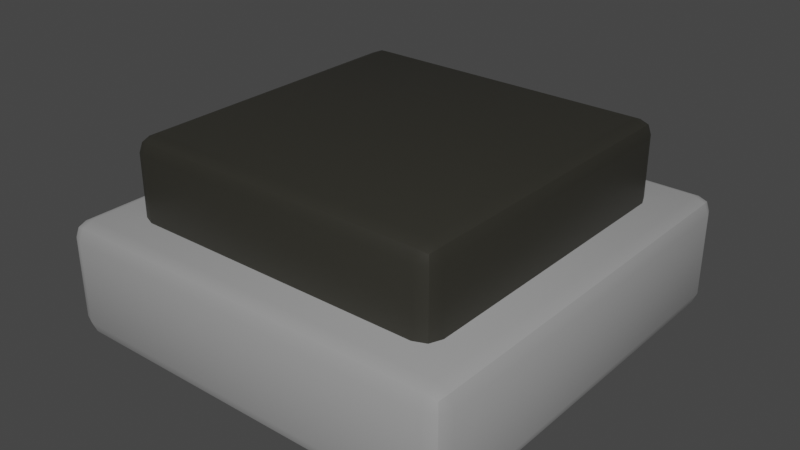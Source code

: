 # Source: Button.blend  (saved by Blender 3.0.42; exported with 4.5.12 LTS)
import bpy
from mathutils import Matrix  # noqa: F401  (used for matrix-valued properties, if any)

bpy.ops.wm.read_factory_settings(use_empty=True)
scene = bpy.context.scene
scene.name = 'Scene'

# ---- collections
col_collection = bpy.data.collections.new('Collection'); scene.collection.children.link(col_collection)

# ---- images (referenced by path relative to the original .blend; pixels are not part of the script)
import os
ASSET_DIR = os.environ.get("B2B_ASSET_DIR", "")  # directory of the original .blend (textures are referenced by path, not embedded)
HERE = os.path.dirname(os.path.abspath(__file__))  # packed textures are extracted next to this script under _unpacked/

def load_image(name, relpath, width, height, colorspace="sRGB"):
    """Load a texture the original file referenced (path relative to the .blend, or extracted next to this script)."""
    p = next((c for c in (os.path.join(HERE, relpath), os.path.join(ASSET_DIR, relpath)) if relpath and os.path.exists(c)), "")
    if p:
        img = bpy.data.images.load(p, check_existing=True)
        img.name = name
    else:  # same state as the original file: an image datablock whose file is absent (Cycles renders it pink)
        img = bpy.data.images.new(name, width, height)
        img.source = "FILE"
        img.filepath = "//" + (relpath or name)
    img.colorspace_settings.name = colorspace
    return img
img_atlas_png = load_image('Atlas.png', '_unpacked/Atlas.0503c194.png', 32, 32, 'sRGB')

# ---- materials (node trees are filled in below, after node groups)
mat_atlas = bpy.data.materials.new('Atlas')
mat_atlas.alpha_threshold = 0.0
mat_atlas.use_transparent_shadow = False
mat_atlas.roughness = 0.5

# ---- node groups
ng_auto_smooth = bpy.data.node_groups.new('Auto Smooth', 'GeometryNodeTree')
_s = ng_auto_smooth.interface.new_socket(name='Geometry', in_out='OUTPUT', socket_type='NodeSocketGeometry')
_s = ng_auto_smooth.interface.new_socket(name='Geometry', in_out='INPUT', socket_type='NodeSocketGeometry')
_s = ng_auto_smooth.interface.new_socket(name='Angle', in_out='INPUT', socket_type='NodeSocketFloat')
_s.subtype = 'ANGLE'
_s.min_value = 0.0
_s.max_value = 3.142
ng_auto_smooth.is_modifier = True
_N = ng_auto_smooth.nodes; _L = ng_auto_smooth.links
n0 = _N.new('NodeGroupOutput'); n0.name = 'Group Output'; n0.location = (480, -100)
n1 = _N.new('NodeGroupInput'); n1.name = 'Group Input'; n1.location = (-420, -300)
n2 = _N.new('NodeGroupInput'); n2.name = 'Group Input.001'; n2.location = (-60, -100)
n3 = _N.new('GeometryNodeSetShadeSmooth'); n3.name = 'Set Shade Smooth'; n3.location = (120, -100)
n3.domain = 'EDGE'
n4 = _N.new('GeometryNodeSetShadeSmooth'); n4.name = 'Set Shade Smooth.001'; n4.location = (300, -100)
n5 = _N.new('GeometryNodeInputMeshEdgeAngle'); n5.name = 'Edge Angle'; n5.location = (-420, -220)
n6 = _N.new('GeometryNodeInputEdgeSmooth'); n6.name = 'Is Edge Smooth'; n6.location = (-60, -160)
n7 = _N.new('GeometryNodeInputShadeSmooth'); n7.name = 'Is Face Smooth'; n7.location = (-240, -340)
n8 = _N.new('FunctionNodeBooleanMath'); n8.name = 'Boolean Math'; n8.location = (-60, -220)
n9 = _N.new('FunctionNodeCompare'); n9.name = 'Compare'; n9.location = (-240, -180)
n9.operation = 'LESS_EQUAL'
_L.new(n5.outputs[0], n9.inputs[0])
_L.new(n4.outputs[0], n0.inputs[0])
_L.new(n1.outputs[1], n9.inputs[1])
_L.new(n9.outputs[0], n8.inputs[0])
_L.new(n7.outputs[0], n8.inputs[1])
_L.new(n2.outputs[0], n3.inputs[0])
_L.new(n6.outputs[0], n3.inputs[1])
_L.new(n3.outputs[0], n4.inputs[0])
_L.new(n8.outputs[0], n3.inputs[2])
n0.is_active_output = True

# ---- material node trees
mat_atlas.use_nodes = True; mat_atlas.node_tree.nodes.clear()
_N = mat_atlas.node_tree.nodes; _L = mat_atlas.node_tree.links
n0 = _N.new('ShaderNodeTexImage'); n0.name = 'Image Texture'; n0.location = (-191, 307)
n0.width = 140
n0.image = img_atlas_png
n0.interpolation = 'Closest'
n1 = _N.new('ShaderNodeOutputMaterial'); n1.name = 'Material Output'; n1.location = (366, 293)
n2 = _N.new('ShaderNodeBsdfPrincipled'); n2.name = 'Principled BSDF'; n2.location = (45, 312)
n2.distribution = 'GGX'
n2.subsurface_method = 'RANDOM_WALK_SKIN'
n2.inputs[3].default_value = 1.45
n2.inputs[27].default_value = (0.0, 0.0, 0.0, 1.0)
n2.inputs[28].default_value = 1.0
_L.new(n0.outputs[0], n2.inputs[0])
_L.new(n2.outputs[0], n1.inputs[0])
n1.is_active_output = True

# ---- world
world_world = bpy.data.worlds.new('World'); scene.world = world_world
world_world.use_nodes = True; world_world.node_tree.nodes.clear()
_N = world_world.node_tree.nodes; _L = world_world.node_tree.links
n0 = _N.new('ShaderNodeOutputWorld'); n0.name = 'World Output'; n0.location = (300, 300)
n1 = _N.new('ShaderNodeBackground'); n1.name = 'Background'; n1.location = (10, 300)
n1.inputs[0].default_value = (0.05088, 0.05088, 0.05088, 1.0)
_L.new(n1.outputs[0], n0.inputs[0])
n0.is_active_output = True
world_world.color = (0.05088, 0.05088, 0.05088)
world_world.use_sun_shadow = False
world_world.sun_shadow_jitter_overblur = 0.0

# ---- meshes
me_cube_509 = bpy.data.meshes.new('Cube.509')
me_cube_509.from_pydata([(0.6071, 0.6611, 0.04318), (0.6611, 0.6071, 0.04318), (0.6071, 0.6071, -0.01082), (0.6453, 0.6453, 0.04318), (0.6383, 0.6383, 0.012), (0.6453, 0.6071, 0.004997), (0.6071, 0.6453, 0.004997), (-0.6071, 0.6611, 0.04318), (-0.6071, 0.6071, -0.01082), (-0.6611, 0.6071, 0.04318), (-0.6071, 0.6453, 0.004997), (-0.6383, 0.6383, 0.012), (-0.6453, 0.6071, 0.004997), (-0.6453, 0.6453, 0.04318), (0.6071, -0.6611, 0.04318), (0.6071, -0.6071, -0.01082), (0.6611, -0.6071, 0.04318), (0.6071, -0.6453, 0.004997), (0.6383, -0.6383, 0.012), (0.6453, -0.6071, 0.004997), (0.6453, -0.6453, 0.04318), (-0.6611, -0.6071, 0.04318), (-0.6071, -0.6071, -0.01082), (-0.6071, -0.6611, 0.04318), (-0.6453, -0.6071, 0.004997), (-0.6383, -0.6383, 0.012), (-0.6071, -0.6453, 0.004997), (-0.6453, -0.6453, 0.04318), (0.6071, 0.6611, 0.3008), (0.6071, 0.6071, 0.3548), (0.6611, 0.6071, 0.3008), (0.6071, 0.6453, 0.339), (0.6383, 0.6383, 0.332), (0.6453, 0.6071, 0.339), (0.6453, 0.6453, 0.3008), (-0.6071, 0.6611, 0.3008), (-0.6611, 0.6071, 0.3008), (-0.6071, 0.6071, 0.3548), (-0.6453, 0.6453, 0.3008), (-0.6383, 0.6383, 0.332), (-0.6453, 0.6071, 0.339), (-0.6071, 0.6453, 0.339), (-0.6611, -0.6071, 0.3008), (-0.6071, -0.6611, 0.3008), (-0.6071, -0.6071, 0.3548), (-0.6453, -0.6453, 0.3008), (-0.6383, -0.6383, 0.332), (-0.6071, -0.6453, 0.339), (-0.6453, -0.6071, 0.339), (0.6071, -0.6611, 0.3008), (0.6611, -0.6071, 0.3008), (0.6071, -0.6071, 0.3548), (0.6453, -0.6453, 0.3008), (0.6383, -0.6383, 0.332), (0.6453, -0.6071, 0.339), (0.6071, -0.6453, 0.339), (0.465, -0.465, 0.605), (0.465, -0.519, 0.551), (0.519, -0.465, 0.551), (0.465, -0.5032, 0.5891), (0.4962, -0.4962, 0.5821), (0.5032, -0.5032, 0.551), (0.5032, -0.465, 0.5891), (-0.519, -0.465, 0.551), (-0.465, -0.519, 0.551), (-0.465, -0.465, 0.605), (-0.5032, -0.5032, 0.551), (-0.4962, -0.4962, 0.5821), (-0.465, -0.5032, 0.5891), (-0.5032, -0.465, 0.5891), (-0.465, 0.519, 0.551), (-0.519, 0.465, 0.551), (-0.465, 0.465, 0.605), (-0.5032, 0.5032, 0.551), (-0.4962, 0.4962, 0.5821), (-0.5032, 0.465, 0.5891), (-0.465, 0.5032, 0.5891), (0.465, 0.519, 0.551), (0.465, 0.465, 0.605), (0.519, 0.465, 0.551), (0.465, 0.5032, 0.5891), (0.4962, 0.4962, 0.5821), (0.5032, 0.465, 0.5891), (0.5032, 0.5032, 0.551), (-0.465, -0.519, 0.3179), (-0.519, -0.465, 0.3179), (-0.5032, -0.5032, 0.3179), (0.519, -0.465, 0.3179), (0.465, -0.519, 0.3179), (0.5032, -0.5032, 0.3179), (-0.519, 0.465, 0.3179), (-0.465, 0.519, 0.3179), (-0.5032, 0.5032, 0.3179), (0.465, 0.519, 0.3179), (0.519, 0.465, 0.3179), (0.5032, 0.5032, 0.3179)], [], [(1, 30, 50, 16), (65, 56, 78, 72), (21, 42, 36, 9), (14, 49, 43, 23), (44, 51, 29, 37), (22, 8, 2, 15), (94, 79, 58, 87), (91, 70, 77, 93), (85, 63, 71, 90), (88, 57, 64, 84), (0, 3, 4, 6), (1, 5, 4, 3), (2, 6, 4, 5), (7, 10, 11, 13), (8, 12, 11, 10), (9, 13, 11, 12), (14, 17, 18, 20), (15, 19, 18, 17), (16, 20, 18, 19), (21, 24, 25, 27), (22, 26, 25, 24), (23, 27, 25, 26), (28, 31, 32, 34), (29, 33, 32, 31), (30, 34, 32, 33), (35, 38, 39, 41), (36, 40, 39, 38), (37, 41, 39, 40), (42, 45, 46, 48), (43, 47, 46, 45), (44, 48, 46, 47), (49, 52, 53, 55), (50, 54, 53, 52), (51, 55, 53, 54), (56, 59, 60, 62), (57, 61, 60, 59), (58, 62, 60, 61), (63, 66, 67, 69), (64, 68, 67, 66), (65, 69, 67, 68), (70, 73, 74, 76), (71, 75, 74, 73), (72, 76, 74, 75), (77, 80, 81, 83), (78, 82, 81, 80), (79, 83, 81, 82), (2, 8, 10, 6), (6, 10, 7, 0), (8, 22, 24, 12), (12, 24, 21, 9), (22, 15, 17, 26), (26, 17, 14, 23), (15, 2, 5, 19), (19, 5, 1, 16), (28, 35, 41, 31), (31, 41, 37, 29), (36, 42, 48, 40), (40, 48, 44, 37), (43, 49, 55, 47), (47, 55, 51, 44), (50, 30, 33, 54), (54, 33, 29, 51), (16, 50, 52, 20), (20, 52, 49, 14), (30, 1, 3, 34), (34, 3, 0, 28), (9, 36, 38, 13), (13, 38, 35, 7), (42, 21, 27, 45), (45, 27, 23, 43), (63, 85, 86, 66), (66, 86, 84, 64), (64, 57, 59, 68), (68, 59, 56, 65), (90, 71, 73, 92), (92, 73, 70, 91), (87, 58, 61, 89), (89, 61, 57, 88), (79, 94, 95, 83), (83, 95, 93, 77), (71, 63, 69, 75), (75, 69, 65, 72), (58, 79, 82, 62), (62, 82, 78, 56), (77, 70, 76, 80), (80, 76, 72, 78), (7, 35, 28, 0)])
me_cube_509.polygons.foreach_set('use_smooth', [True] * 87)
_uv = me_cube_509.uv_layers.new(name='UVMap')
_uv.uv.foreach_set('vector', [0.01074, 0.7998, 0.01074, 0.7998, 0.01074, 0.7998, 0.01074, 0.7998, 0.0459, 0.9824, 0.0459, 0.9824, 0.0459, 0.9824, 0.0459, 0.9824, 0.01074, 0.7998, 0.01074, 0.7998, 0.01074, 0.7998, 0.01074, 0.7998, 0.01074, 0.7998, 0.01074, 0.7998, 0.01074, 0.7998, 0.01074, 0.7998, 0.01074, 0.7998, 0.01074, 0.7998, 0.01074, 0.7998, 0.01074, 0.7998, 0.01074, 0.7998, 0.01074, 0.7998, 0.01074, 0.7998, 0.01074, 0.7998, 0.0459, 0.9824, 0.0459, 0.9824, 0.0459, 0.9824, 0.0459, 0.9824, 0.0459, 0.9824, 0.0459, 0.9824, 0.0459, 0.9824, 0.0459, 0.9824, 0.0459, 0.9824, 0.0459, 0.9824, 0.0459, 0.9824, 0.0459, 0.9824, 0.0459, 0.9824, 0.0459, 0.9824, 0.0459, 0.9824, 0.0459, 0.9824, 0.01074, 0.7998, 0.01074, 0.7998, 0.01074, 0.7998, 0.01074, 0.7998, 0.01074, 0.7998, 0.01074, 0.7998, 0.01074, 0.7998, 0.01074, 0.7998, 0.01074, 0.7998, 0.01074, 0.7998, 0.01074, 0.7998, 0.01074, 0.7998, 0.01074, 0.7998, 0.01074, 0.7998, 0.01074, 0.7998, 0.01074, 0.7998, 0.01074, 0.7998, 0.01074, 0.7998, 0.01074, 0.7998, 0.01074, 0.7998, 0.01074, 0.7998, 0.01074, 0.7998, 0.01074, 0.7998, 0.01074, 0.7998, 0.01074, 0.7998, 0.01074, 0.7998, 0.01074, 0.7998, 0.01074, 0.7998, 0.01074, 0.7998, 0.01074, 0.7998, 0.01074, 0.7998, 0.01074, 0.7998, 0.01074, 0.7998, 0.01074, 0.7998, 0.01074, 0.7998, 0.01074, 0.7998, 0.01074, 0.7998, 0.01074, 0.7998, 0.01074, 0.7998, 0.01074, 0.7998, 0.01074, 0.7998, 0.01074, 0.7998, 0.01074, 0.7998, 0.01074, 0.7998, 0.01074, 0.7998, 0.01074, 0.7998, 0.01074, 0.7998, 0.01074, 0.7998, 0.01074, 0.7998, 0.01074, 0.7998, 0.01074, 0.7998, 0.01074, 0.7998, 0.01074, 0.7998, 0.01074, 0.7998, 0.01074, 0.7998, 0.01074, 0.7998, 0.01074, 0.7998, 0.01074, 0.7998, 0.01074, 0.7998, 0.01074, 0.7998, 0.01074, 0.7998, 0.01074, 0.7998, 0.01074, 0.7998, 0.01074, 0.7998, 0.01074, 0.7998, 0.01074, 0.7998, 0.01074, 0.7998, 0.01074, 0.7998, 0.01074, 0.7998, 0.01074, 0.7998, 0.01074, 0.7998, 0.01074, 0.7998, 0.01074, 0.7998, 0.01074, 0.7998, 0.01074, 0.7998, 0.01074, 0.7998, 0.01074, 0.7998, 0.01074, 0.7998, 0.01074, 0.7998, 0.01074, 0.7998, 0.01074, 0.7998, 0.01074, 0.7998, 0.01074, 0.7998, 0.01074, 0.7998, 0.01074, 0.7998, 0.01074, 0.7998, 0.01074, 0.7998, 0.01074, 0.7998, 0.01074, 0.7998, 0.01074, 0.7998, 0.01074, 0.7998, 0.01074, 0.7998, 0.01074, 0.7998, 0.01074, 0.7998, 0.01074, 0.7998, 0.01074, 0.7998, 0.0459, 0.9824, 0.0459, 0.9824, 0.0459, 0.9824, 0.0459, 0.9824, 0.0459, 0.9824, 0.0459, 0.9824, 0.0459, 0.9824, 0.0459, 0.9824, 0.0459, 0.9824, 0.0459, 0.9824, 0.0459, 0.9824, 0.0459, 0.9824, 0.0459, 0.9824, 0.0459, 0.9824, 0.0459, 0.9824, 0.0459, 0.9824, 0.0459, 0.9824, 0.0459, 0.9824, 0.0459, 0.9824, 0.0459, 0.9824, 0.0459, 0.9824, 0.0459, 0.9824, 0.0459, 0.9824, 0.0459, 0.9824, 0.0459, 0.9824, 0.0459, 0.9824, 0.0459, 0.9824, 0.0459, 0.9824, 0.0459, 0.9824, 0.0459, 0.9824, 0.0459, 0.9824, 0.0459, 0.9824, 0.0459, 0.9824, 0.0459, 0.9824, 0.0459, 0.9824, 0.0459, 0.9824, 0.0459, 0.9824, 0.0459, 0.9824, 0.0459, 0.9824, 0.0459, 0.9824, 0.0459, 0.9824, 0.0459, 0.9824, 0.0459, 0.9824, 0.0459, 0.9824, 0.0459, 0.9824, 0.0459, 0.9824, 0.0459, 0.9824, 0.0459, 0.9824, 0.01074, 0.7998, 0.01074, 0.7998, 0.01074, 0.7998, 0.01074, 0.7998, 0.01074, 0.7998, 0.01074, 0.7998, 0.01074, 0.7998, 0.01074, 0.7998, 0.01074, 0.7998, 0.01074, 0.7998, 0.01074, 0.7998, 0.01074, 0.7998, 0.01074, 0.7998, 0.01074, 0.7998, 0.01074, 0.7998, 0.01074, 0.7998, 0.01074, 0.7998, 0.01074, 0.7998, 0.01074, 0.7998, 0.01074, 0.7998, 0.01074, 0.7998, 0.01074, 0.7998, 0.01074, 0.7998, 0.01074, 0.7998, 0.01074, 0.7998, 0.01074, 0.7998, 0.01074, 0.7998, 0.01074, 0.7998, 0.01074, 0.7998, 0.01074, 0.7998, 0.01074, 0.7998, 0.01074, 0.7998, 0.01074, 0.7998, 0.01074, 0.7998, 0.01074, 0.7998, 0.01074, 0.7998, 0.01074, 0.7998, 0.01074, 0.7998, 0.01074, 0.7998, 0.01074, 0.7998, 0.01074, 0.7998, 0.01074, 0.7998, 0.01074, 0.7998, 0.01074, 0.7998, 0.01074, 0.7998, 0.01074, 0.7998, 0.01074, 0.7998, 0.01074, 0.7998, 0.01074, 0.7998, 0.01074, 0.7998, 0.01074, 0.7998, 0.01074, 0.7998, 0.01074, 0.7998, 0.01074, 0.7998, 0.01074, 0.7998, 0.01074, 0.7998, 0.01074, 0.7998, 0.01074, 0.7998, 0.01074, 0.7998, 0.01074, 0.7998, 0.01074, 0.7998, 0.01074, 0.7998, 0.01074, 0.7998, 0.01074, 0.7998, 0.01074, 0.7998, 0.01074, 0.7998, 0.01074, 0.7998, 0.01074, 0.7998, 0.01074, 0.7998, 0.01074, 0.7998, 0.01074, 0.7998, 0.01074, 0.7998, 0.01074, 0.7998, 0.01074, 0.7998, 0.01074, 0.7998, 0.01074, 0.7998, 0.01074, 0.7998, 0.01074, 0.7998, 0.01074, 0.7998, 0.01074, 0.7998, 0.01074, 0.7998, 0.01074, 0.7998, 0.01074, 0.7998, 0.01074, 0.7998, 0.01074, 0.7998, 0.01074, 0.7998, 0.01074, 0.7998, 0.01074, 0.7998, 0.01074, 0.7998, 0.01074, 0.7998, 0.01074, 0.7998, 0.01074, 0.7998, 0.01074, 0.7998, 0.01074, 0.7998, 0.01074, 0.7998, 0.01074, 0.7998, 0.0459, 0.9824, 0.0459, 0.9824, 0.0459, 0.9824, 0.0459, 0.9824, 0.0459, 0.9824, 0.0459, 0.9824, 0.0459, 0.9824, 0.0459, 0.9824, 0.0459, 0.9824, 0.0459, 0.9824, 0.0459, 0.9824, 0.0459, 0.9824, 0.0459, 0.9824, 0.0459, 0.9824, 0.0459, 0.9824, 0.0459, 0.9824, 0.0459, 0.9824, 0.0459, 0.9824, 0.0459, 0.9824, 0.0459, 0.9824, 0.0459, 0.9824, 0.0459, 0.9824, 0.0459, 0.9824, 0.0459, 0.9824, 0.0459, 0.9824, 0.0459, 0.9824, 0.0459, 0.9824, 0.0459, 0.9824, 0.0459, 0.9824, 0.0459, 0.9824, 0.0459, 0.9824, 0.0459, 0.9824, 0.0459, 0.9824, 0.0459, 0.9824, 0.0459, 0.9824, 0.0459, 0.9824, 0.0459, 0.9824, 0.0459, 0.9824, 0.0459, 0.9824, 0.0459, 0.9824, 0.0459, 0.9824, 0.0459, 0.9824, 0.0459, 0.9824, 0.0459, 0.9824, 0.0459, 0.9824, 0.0459, 0.9824, 0.0459, 0.9824, 0.0459, 0.9824, 0.0459, 0.9824, 0.0459, 0.9824, 0.0459, 0.9824, 0.0459, 0.9824, 0.0459, 0.9824, 0.0459, 0.9824, 0.0459, 0.9824, 0.0459, 0.9824, 0.0459, 0.9824, 0.0459, 0.9824, 0.0459, 0.9824, 0.0459, 0.9824, 0.0459, 0.9824, 0.0459, 0.9824, 0.0459, 0.9824, 0.0459, 0.9824, 0.01074, 0.7998, 0.01074, 0.7998, 0.01074, 0.7998, 0.01074, 0.7998])
me_cube_509.materials.append(mat_atlas)
me_cube_509.use_remesh_preserve_volume = False
me_cube_509.use_remesh_preserve_attributes = False
me_cube_509.use_mirror_vertex_groups = False
me_cube_509.update()

# ---- objects
ob_button = bpy.data.objects.new('Button', me_cube_509)

# ---- transforms, parenting, visibility, modifiers, constraints
ob_button.location = (0.0, 0.0, 0.0)
ob_button.lineart.crease_threshold = 0.0
_m = ob_button.modifiers.new('Auto Smooth', 'NODES')
_m.node_group = ng_auto_smooth
_gi = [s.identifier for s in ng_auto_smooth.interface.items_tree if s.item_type == 'SOCKET' and s.in_out == 'INPUT']
_m[_gi[1]] = 0.5236  # Angle

# ---- collection membership
col_collection.objects.link(ob_button)

# ---- scene / render settings (as saved in the file)
scene.frame_start = 1; scene.frame_end = 250; scene.frame_set(1)
scene.render.engine = 'BLENDER_EEVEE_NEXT'
scene.cycles.sampling_pattern = 'TABULATED_SOBOL'
scene.cycles.use_light_tree = False
scene.view_settings.view_transform = 'Filmic'
bpy.context.view_layer.update()

# ---- added for rendering (the .blend has no active camera and no usable light): camera, sun
cam_auto = bpy.data.cameras.new('AutoCamera')
cam_auto.lens = 50.0
cam_auto.sensor_width = 36.0
cam_auto.clip_end = 1000.0
ob_auto_camera = bpy.data.objects.new('AutoCamera', cam_auto)
scene.collection.objects.link(ob_auto_camera)
ob_auto_camera.location = (1.82152, -2.18583, 1.75429)
ob_auto_camera.rotation_euler = (1.09748, -7.21219e-08, 0.694738)
scene.camera = ob_auto_camera
light_auto_sun = bpy.data.lights.new('AutoSun', 'SUN')
light_auto_sun.energy = 3.0
light_auto_sun.angle = 0.0523599
ob_auto_sun = bpy.data.objects.new('AutoSun', light_auto_sun)
scene.collection.objects.link(ob_auto_sun)
ob_auto_sun.rotation_euler = (0.872665, 0.174533, 0.523599)
bpy.context.view_layer.update()
